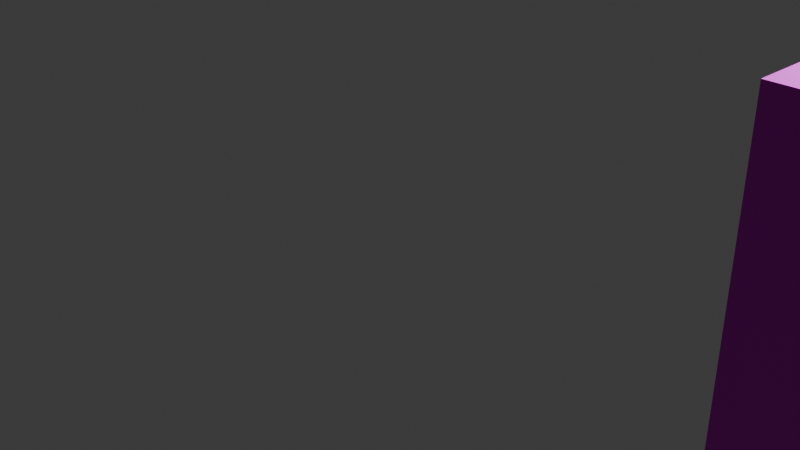 # Source: Red.blend  (saved by Blender 4.3.34; exported with 4.5.12 LTS)
import bpy
from mathutils import Matrix  # noqa: F401  (used for matrix-valued properties, if any)

bpy.ops.wm.read_factory_settings(use_empty=True)
scene = bpy.context.scene
scene.name = 'Scene'

# ---- collections
col_collection = bpy.data.collections.new('Collection'); scene.collection.children.link(col_collection)

# ---- images (referenced by path relative to the original .blend; pixels are not part of the script)
import os
ASSET_DIR = os.environ.get("B2B_ASSET_DIR", "")  # directory of the original .blend (textures are referenced by path, not embedded)
HERE = os.path.dirname(os.path.abspath(__file__))  # packed textures are extracted next to this script under _unpacked/

def load_image(name, relpath, width, height, colorspace="sRGB"):
    """Load a texture the original file referenced (path relative to the .blend, or extracted next to this script)."""
    p = next((c for c in (os.path.join(HERE, relpath), os.path.join(ASSET_DIR, relpath)) if relpath and os.path.exists(c)), "")
    if p:
        img = bpy.data.images.load(p, check_existing=True)
        img.name = name
    else:  # same state as the original file: an image datablock whose file is absent (Cycles renders it pink)
        img = bpy.data.images.new(name, width, height)
        img.source = "FILE"
        img.filepath = "//" + (relpath or name)
    img.colorspace_settings.name = colorspace
    return img
img_red_displacement_1001_tga = load_image('RED_Displacement.1001.tga', 'SBST/New folder/RED_Displacement.1001.tga', 1024, 1024, 'Non-Color')
img_red_basecolor_1001_tga = load_image('RED_BaseColor.1001.tga', 'SBST/New folder/RED_BaseColor.1001.tga', 1024, 1024, 'sRGB')
img_red_metallic_1001_tga = load_image('RED_Metallic.1001.tga', 'SBST/New folder/RED_Metallic.1001.tga', 1024, 1024, 'Non-Color')
img_red_roughness_1001_tga = load_image('RED_Roughness.1001.tga', 'SBST/New folder/RED_Roughness.1001.tga', 1024, 1024, 'Non-Color')
img_red_normal_1001_tga = load_image('RED_Normal.1001.tga', 'SBST/New folder/RED_Normal.1001.tga', 1024, 1024, 'Non-Color')

# ---- materials (node trees are filled in below, after node groups)
mat_material_001 = bpy.data.materials.new('Material.001')

# ---- material node trees
mat_material_001.use_nodes = True; mat_material_001.node_tree.nodes.clear()
_N = mat_material_001.node_tree.nodes; _L = mat_material_001.node_tree.links
n0 = _N.new('ShaderNodeBsdfPrincipled'); n0.name = 'Principled BSDF'; n0.location = (10, 300)
n1 = _N.new('ShaderNodeOutputMaterial'); n1.name = 'Material Output'; n1.location = (300, 300)
n2 = _N.new('ShaderNodeTexImage'); n2.name = 'Image Texture'; n2.location = (88, -880)
n2.label = 'Displacement'
n2.image = img_red_displacement_1001_tga
n3 = _N.new('ShaderNodeDisplacement'); n3.name = 'Displacement'; n3.location = (110, -400)
n3.inputs[2].default_value = 1.0
n4 = _N.new('ShaderNodeTexImage'); n4.name = 'Image Texture.001'; n4.location = (88, -40)
n4.label = 'Base Color'
n4.image = img_red_basecolor_1001_tga
n5 = _N.new('ShaderNodeTexImage'); n5.name = 'Image Texture.002'; n5.location = (88, -320)
n5.label = 'Metallic'
n5.image = img_red_metallic_1001_tga
n6 = _N.new('ShaderNodeTexImage'); n6.name = 'Image Texture.003'; n6.location = (88, -600)
n6.label = 'Roughness'
n6.image = img_red_roughness_1001_tga
n7 = _N.new('ShaderNodeTexImage'); n7.name = 'Image Texture.004'; n7.location = (88, -1160)
n7.label = 'Normal'
n7.image = img_red_normal_1001_tga
n8 = _N.new('ShaderNodeNormalMap'); n8.name = 'Normal Map'; n8.location = (-240, -620)
n9 = _N.new('ShaderNodeMapping'); n9.name = 'Mapping'; n9.location = (230, -40)
n10 = _N.new('NodeReroute'); n10.name = 'Reroute'; n10.location = (38, -710)
n10.width = 16
n10.socket_idname = 'NodeSocketVector'
n11 = _N.new('ShaderNodeTexCoord'); n11.name = 'Texture Coordinate'; n11.location = (30, -40)
n12 = _N.new('NodeFrame'); n12.name = 'Frame'; n12.location = (-1270, 340)
n12.label = 'Mapping'
n12.width = 400
n13 = _N.new('NodeFrame'); n13.name = 'Frame.001'; n13.location = (-628, 540)
n13.label = 'Textures'
n13.width = 358
n14 = _N.new('ShaderNodeInvert'); n14.name = 'Invert Color'; n14.location = (-222, 102)
n2.parent = n13
n4.parent = n13
n5.parent = n13
n6.parent = n13
n7.parent = n13
n9.parent = n12
n10.parent = n13
n11.parent = n12
_L.new(n0.outputs[0], n1.inputs[0])
_L.new(n2.outputs[0], n3.inputs[0])
_L.new(n3.outputs[0], n1.inputs[2])
_L.new(n4.outputs[0], n0.inputs[0])
_L.new(n5.outputs[0], n0.inputs[1])
_L.new(n14.outputs[0], n0.inputs[2])
_L.new(n7.outputs[0], n8.inputs[1])
_L.new(n8.outputs[0], n0.inputs[5])
_L.new(n10.outputs[0], n4.inputs[0])
_L.new(n10.outputs[0], n5.inputs[0])
_L.new(n10.outputs[0], n6.inputs[0])
_L.new(n10.outputs[0], n2.inputs[0])
_L.new(n10.outputs[0], n7.inputs[0])
_L.new(n9.outputs[0], n10.inputs[0])
_L.new(n11.outputs[2], n9.inputs[0])
_L.new(n6.outputs[0], n14.inputs[1])
n1.is_active_output = True

# ---- world
world_world = bpy.data.worlds.new('World'); scene.world = world_world
world_world.use_nodes = True; world_world.node_tree.nodes.clear()
_N = world_world.node_tree.nodes; _L = world_world.node_tree.links
n0 = _N.new('ShaderNodeOutputWorld'); n0.name = 'World Output'; n0.location = (300, 300)
n1 = _N.new('ShaderNodeBackground'); n1.name = 'Background'; n1.location = (10, 300)
n1.inputs[0].default_value = (0.05088, 0.05088, 0.05088, 1.0)
_L.new(n1.outputs[0], n0.inputs[0])
n0.is_active_output = True
world_world.color = (0.05088, 0.05088, 0.05088)
world_world.sun_shadow_jitter_overblur = 0.0

# ---- cameras
cam_camera = bpy.data.cameras.new('Camera')
cam_camera.clip_end = 100.0
cam_camera.ortho_scale = 7.314

# ---- lights
light_light = bpy.data.lights.new('Light', 'POINT')
light_light.energy = 1000.0
light_light.shadow_soft_size = 0.1

# ---- meshes
me_wallsred = bpy.data.meshes.new('WALLSRED')
me_wallsred.from_pydata([(17.68, -3.483, -10.97), (17.68, -3.483, -11.72), (17.68, 3.483, -10.97), (17.68, 3.483, -11.72), (10.73, 3.483, -10.97), (10.73, 3.483, -11.72), (10.73, -3.483, -10.97), (10.73, -3.483, -11.72), (21.57, -3.483, 2.988), (21.57, -3.483, 2.238), (21.57, 3.483, 2.988), (21.57, 3.483, 2.238), (14.62, 3.483, 2.988), (14.62, 3.483, 2.238), (14.62, -3.483, 2.988), (14.62, -3.483, 2.238), (12.18, -3.483, 2.913), (12.18, -3.483, 2.163), (12.18, 3.483, 2.913), (12.18, 3.483, 2.163), (5.236, 3.483, 2.913), (5.236, 3.483, 2.163), (5.236, -3.483, 2.913), (5.236, -3.483, 2.163), (33.28, -3.483, -9.852), (34.03, -3.483, -9.852), (33.28, 3.483, -9.852), (34.03, 3.483, -9.852), (33.28, 3.483, -16.8), (34.03, 3.483, -16.8), (33.28, -3.483, -16.8), (34.03, -3.483, -16.8)], [], [(0, 1, 3, 2), (2, 3, 5, 4), (4, 5, 7, 6), (6, 7, 1, 0), (1, 7, 5, 3), (6, 0, 2, 4), (8, 9, 11, 10), (10, 11, 13, 12), (12, 13, 15, 14), (14, 15, 9, 8), (9, 15, 13, 11), (14, 8, 10, 12), (16, 17, 19, 18), (18, 19, 21, 20), (20, 21, 23, 22), (22, 23, 17, 16), (17, 23, 21, 19), (22, 16, 18, 20), (24, 25, 27, 26), (26, 27, 29, 28), (28, 29, 31, 30), (30, 31, 25, 24), (25, 31, 29, 27), (30, 24, 26, 28)])
me_wallsred.polygons.foreach_set('use_smooth', [True] * 24)
_k = set([(0, 1), (0, 2), (0, 6), (1, 3), (1, 7), (2, 3), (2, 4), (3, 5), (4, 5), (4, 6), (5, 7), (6, 7), (8, 9), (8, 10), (8, 14), (9, 11), (9, 15), (10, 11), (10, 12), (11, 13), (12, 13), (12, 14), (13, 15), (14, 15), (16, 17), (16, 18), (16, 22), (17, 19), (17, 23), (18, 19), (18, 20), (19, 21), (20, 21), (20, 22), (21, 23), (22, 23), (24, 25), (24, 26), (24, 30), (25, 27), (25, 31), (26, 27), (26, 28), (27, 29), (28, 29), (28, 30), (29, 31), (30, 31)])
me_wallsred.attributes.new('sharp_edge', 'BOOLEAN', 'EDGE').data.foreach_set('value', [ (min(e.vertices), max(e.vertices)) in _k for e in me_wallsred.edges])
_uv = me_wallsred.uv_layers.new(name='UVMap')
_uv.uv.foreach_set('vector', [0.4548, 0.2673, 0.5007, 0.2675, 0.4993, 0.6942, 0.4534, 0.6941, 0.4991, 0.7402, 0.4993, 0.6942, 0.9249, 0.6956, 0.9248, 0.7416, 0.9709, 0.6958, 0.9249, 0.6956, 0.9263, 0.2689, 0.9723, 0.269, 0.9265, 0.2229, 0.9263, 0.2689, 0.5007, 0.2675, 0.5009, 0.2215, 0.5007, 0.2675, 0.9263, 0.2689, 0.9249, 0.6956, 0.4993, 0.6942, 0.02914, 0.2659, 0.4548, 0.2673, 0.4534, 0.6941, 0.02774, 0.6927, 0.4548, 0.2673, 0.5007, 0.2675, 0.4993, 0.6942, 0.4534, 0.6941, 0.4991, 0.7402, 0.4993, 0.6942, 0.9249, 0.6956, 0.9248, 0.7416, 0.9709, 0.6958, 0.9249, 0.6956, 0.9263, 0.2689, 0.9723, 0.269, 0.9265, 0.2229, 0.9263, 0.2689, 0.5007, 0.2675, 0.5009, 0.2215, 0.5007, 0.2675, 0.9263, 0.2689, 0.9249, 0.6956, 0.4993, 0.6942, 0.02914, 0.2659, 0.4548, 0.2673, 0.4534, 0.6941, 0.02774, 0.6927, 0.4548, 0.2673, 0.5007, 0.2675, 0.4993, 0.6942, 0.4534, 0.6941, 0.4991, 0.7402, 0.4993, 0.6942, 0.9249, 0.6956, 0.9248, 0.7416, 0.9709, 0.6958, 0.9249, 0.6956, 0.9263, 0.2689, 0.9723, 0.269, 0.9265, 0.2229, 0.9263, 0.2689, 0.5007, 0.2675, 0.5009, 0.2215, 0.5007, 0.2675, 0.9263, 0.2689, 0.9249, 0.6956, 0.4993, 0.6942, 0.02914, 0.2659, 0.4548, 0.2673, 0.4534, 0.6941, 0.02774, 0.6927, 0.4548, 0.2673, 0.5007, 0.2675, 0.4993, 0.6942, 0.4534, 0.6941, 0.4991, 0.7402, 0.4993, 0.6942, 0.9249, 0.6956, 0.9248, 0.7416, 0.9709, 0.6958, 0.9249, 0.6956, 0.9263, 0.2689, 0.9723, 0.269, 0.9265, 0.2229, 0.9263, 0.2689, 0.5007, 0.2675, 0.5009, 0.2215, 0.5007, 0.2675, 0.9263, 0.2689, 0.9249, 0.6956, 0.4993, 0.6942, 0.02914, 0.2659, 0.4548, 0.2673, 0.4534, 0.6941, 0.02774, 0.6927])
me_wallsred.materials.append(mat_material_001)
me_wallsred.update()
me_wallsred.normals_split_custom_set([tuple(v) for v in zip(*[iter([1.0, 0.0, 0.0, 1.0, 0.0, 0.0, 1.0, 0.0, 0.0, 1.0, 0.0, 0.0, 0.0, 1.0, 0.0, 0.0, 1.0, 0.0, 0.0, 1.0, 0.0, 0.0, 1.0, 0.0, -1.0, 0.0, 0.0, -1.0, 0.0, 0.0, -1.0, 0.0, 0.0, -1.0, 0.0, 0.0, 0.0, -1.0, 0.0, 0.0, -1.0, 0.0, 0.0, -1.0, 0.0, 0.0, -1.0, 0.0, 0.0, 0.0, -1.0, 0.0, 0.0, -1.0, 0.0, 0.0, -1.0, 0.0, 0.0, -1.0, 0.0, 0.0, 1.0, 0.0, 0.0, 1.0, 0.0, 0.0, 1.0, 0.0, 0.0, 1.0, 1.0, 0.0, 0.0, 1.0, 0.0, 0.0, 1.0, 0.0, 0.0, 1.0, 0.0, 0.0, 0.0, 1.0, 0.0, 0.0, 1.0, 0.0, 0.0, 1.0, 0.0, 0.0, 1.0, 0.0, -1.0, 0.0, 0.0, -1.0, 0.0, 0.0, -1.0, 0.0, 0.0, -1.0, 0.0, 0.0, 0.0, -1.0, 0.0, 0.0, -1.0, 0.0, 0.0, -1.0, 0.0, 0.0, -1.0, 0.0, 0.0, 0.0, -1.0, 0.0, 0.0, -1.0, 0.0, 0.0, -1.0, 0.0, 0.0, -1.0, 0.0, 0.0, 1.0, 0.0, 0.0, 1.0, 0.0, 0.0, 1.0, 0.0, 0.0, 1.0, 1.0, 0.0, 0.0, 1.0, 0.0, 0.0, 1.0, 0.0, 0.0, 1.0, 0.0, 0.0, 0.0, 1.0, 0.0, 0.0, 1.0, 0.0, 0.0, 1.0, 0.0, 0.0, 1.0, 0.0, -1.0, 0.0, 0.0, -1.0, 0.0, 0.0, -1.0, 0.0, 0.0, -1.0, 0.0, 0.0, 0.0, -1.0, 0.0, 0.0, -1.0, 0.0, 0.0, -1.0, 0.0, 0.0, -1.0, 0.0, 0.0, 0.0, -1.0, 0.0, 0.0, -1.0, 0.0, 0.0, -1.0, 0.0, 0.0, -1.0, 0.0, 0.0, 1.0, 0.0, 0.0, 1.0, 0.0, 0.0, 1.0, 0.0, 0.0, 1.0, 0.0, 0.0, 1.0, 0.0, 0.0, 1.0, 0.0, 0.0, 1.0, 0.0, 0.0, 1.0, 0.0, 1.0, 0.0, 0.0, 1.0, 0.0, 0.0, 1.0, 0.0, 0.0, 1.0, 0.0, 0.0, 0.0, -1.0, 0.0, 0.0, -1.0, 0.0, 0.0, -1.0, 0.0, 0.0, -1.0, 0.0, -1.0, 0.0, 0.0, -1.0, 0.0, 0.0, -1.0, 0.0, 0.0, -1.0, 0.0, 1.0, 0.0, 0.0, 1.0, 0.0, 0.0, 1.0, 0.0, 0.0, 1.0, 0.0, 0.0, -1.0, 0.0, 0.0, -1.0, 0.0, 0.0, -1.0, 0.0, 0.0, -1.0, 0.0, 0.0])] * 3)])

# ---- objects
ob_light = bpy.data.objects.new('Light', light_light)
ob_camera = bpy.data.objects.new('Camera', cam_camera)
ob_wallsred = bpy.data.objects.new('WALLSRED', me_wallsred)

# ---- transforms, parenting, visibility, modifiers, constraints
ob_light.location = (4.076, 1.005, 5.904)
ob_light.rotation_euler = (0.6503, 0.05522, 1.866)
ob_light.lock_rotations_4d = False
ob_light.empty_display_type = 'ARROWS'
ob_light.color = (0.0, 0.0, 0.0, 0.0)
ob_light.lineart.crease_threshold = 0.0
ob_camera.location = (7.359, -6.926, 4.958)
ob_camera.rotation_euler = (1.109, 0.0, 0.8149)
ob_camera.lock_rotations_4d = False
ob_camera.empty_display_type = 'ARROWS'
ob_camera.color = (0.0, 0.0, 0.0, 0.0)
ob_camera.display_type = 'WIRE'
ob_camera.lineart.crease_threshold = 0.0
ob_wallsred.location = (0.0, 0.0, 0.0)
ob_wallsred.rotation_euler = (1.571, -0.0, 0.0)

# ---- collection membership
col_collection.objects.link(ob_light)
col_collection.objects.link(ob_camera)
col_collection.objects.link(ob_wallsred)

# ---- scene / render settings (as saved in the file)
scene.camera = ob_camera
scene.frame_start = 1; scene.frame_end = 250; scene.frame_set(1)
scene.render.engine = 'BLENDER_EEVEE_NEXT'
bpy.context.view_layer.update()
